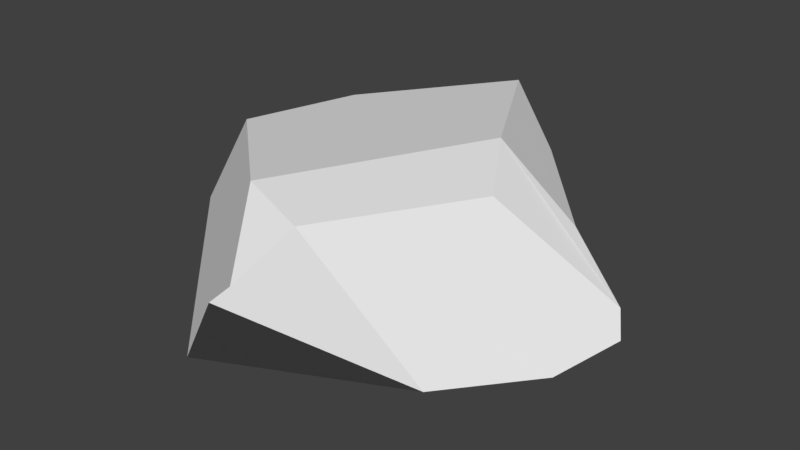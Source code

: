 # Source: Rock1.blend  (saved by Blender 2.79.0; exported with 4.5.12 LTS)
import bpy
from mathutils import Matrix  # noqa: F401  (used for matrix-valued properties, if any)

bpy.ops.wm.read_factory_settings(use_empty=True)
scene = bpy.context.scene
scene.name = 'Scene'

# ---- collections
col_collection_1 = bpy.data.collections.new('Collection 1'); scene.collection.children.link(col_collection_1)

# ---- materials (node trees are filled in below, after node groups)
mat_lowpolycolorstexture = bpy.data.materials.new('LowPolyColorsTexture')
mat_lowpolycolorstexture.alpha_threshold = 0.0
mat_lowpolycolorstexture.use_transparent_shadow = False
mat_lowpolycolorstexture.roughness = 0.5

# ---- material node trees

# ---- world
world_world = bpy.data.worlds.new('World'); scene.world = world_world
world_world.color = (0.05088, 0.05088, 0.05088)
world_world.use_sun_shadow = False
world_world.sun_shadow_jitter_overblur = 0.0
world_world.cycles.sampling_method = 'MANUAL'

# ---- meshes
me_lowpolyrock = bpy.data.meshes.new('LowPolyRock')
me_lowpolyrock.from_pydata([(0.1667, -0.1142, -0.07769), (0.519, -0.05268, -0.02147), (0.5717, 0.1364, 0.09243), (-0.5868, -0.07413, 0.09597), (-0.2699, 0.6015, 0.09708), (0.0811, -0.4064, 0.3551), (0.1894, 0.1839, 0.3962), (0.1355, 0.5024, 0.2458), (0.4185, 0.1718, 0.2372), (-0.02214, 0.5688, 0.387), (-0.3972, 0.3118, 0.3278), (-0.5197, 0.01652, 0.3139), (-0.09338, -0.3651, 0.3943), (-0.003158, -0.5239, 0.2307), (0.2983, 0.003162, 0.3414), (-0.07115, -0.5293, 0.1672), (0.3776, -0.3411, 0.03289), (-0.5454, 0.09071, -0.003653), (0.5893, 0.1197, 0.01934), (0.4556, 0.2814, -0.04363), (0.1147, 0.4522, -0.03851), (-0.1131, 0.01822, -0.06389), (-0.261, 0.0189, -0.04439), (0.4191, 0.005756, -0.05375), (-0.1603, -0.5345, -0.01027)], [], [(18, 19, 7, 8, 2), (14, 5, 16, 1, 18, 2), (22, 17, 4, 20, 21), (1, 16, 15, 24, 0, 23), (4, 10, 9), (8, 7, 9, 6), (22, 21, 0, 24), (2, 8, 6, 14), (12, 13, 5), (19, 20, 4, 7), (14, 6, 12, 5), (24, 3, 17, 22), (15, 16, 5, 13), (0, 21, 20, 19, 23), (4, 17, 3, 11, 10), (23, 19, 18, 1), (4, 9, 7), (11, 12, 6, 9, 10), (11, 3, 24, 15, 13, 12)])
me_lowpolyrock.polygons.foreach_set('use_smooth', [True] * 19)
_uv = me_lowpolyrock.uv_layers.new(name='UVMap')
_uv.uv.foreach_set('vector', [0.1953, 0.6064, 0.2334, 0.5788, 0.2188, 0.534, 0.1718, 0.534, 0.1573, 0.5788, 0.1953, 0.6064, 0.23, 0.5864, 0.23, 0.5464, 0.1953, 0.5264, 0.1607, 0.5464, 0.1607, 0.5864, 0.1953, 0.6064, 0.2334, 0.5788, 0.2188, 0.534, 0.1718, 0.534, 0.1573, 0.5788, 0.1953, 0.6064, 0.23, 0.5864, 0.23, 0.5464, 0.1953, 0.5264, 0.1607, 0.5464, 0.1607, 0.5864, 0.1553, 0.5264, 0.2353, 0.5264, 0.2353, 0.6064, 0.1553, 0.5264, 0.2353, 0.5264, 0.2353, 0.6064, 0.1553, 0.6064, 0.1553, 0.5264, 0.2353, 0.5264, 0.2353, 0.6064, 0.1553, 0.6064, 0.1553, 0.5264, 0.2353, 0.5264, 0.2353, 0.6064, 0.1553, 0.6064, 0.1553, 0.5264, 0.2353, 0.5264, 0.2353, 0.6064, 0.1553, 0.5264, 0.2353, 0.5264, 0.2353, 0.6064, 0.1553, 0.6064, 0.1553, 0.5264, 0.2353, 0.5264, 0.2353, 0.6064, 0.1553, 0.6064, 0.1553, 0.5264, 0.2353, 0.5264, 0.2353, 0.6064, 0.1553, 0.6064, 0.1553, 0.5264, 0.2353, 0.5264, 0.2353, 0.6064, 0.1553, 0.6064, 0.1953, 0.6064, 0.2334, 0.5788, 0.2188, 0.534, 0.1718, 0.534, 0.1573, 0.5788, 0.1953, 0.6064, 0.2334, 0.5788, 0.2188, 0.534, 0.1718, 0.534, 0.1573, 0.5788, 0.1553, 0.5264, 0.2353, 0.5264, 0.2353, 0.6064, 0.1553, 0.6064, 0.1553, 0.5264, 0.2353, 0.5264, 0.2353, 0.6064, 0.1953, 0.6064, 0.2334, 0.5788, 0.2188, 0.534, 0.1718, 0.534, 0.1573, 0.5788, 0.1953, 0.6064, 0.23, 0.5864, 0.23, 0.5464, 0.1953, 0.5264, 0.1607, 0.5464, 0.1607, 0.5864])
me_lowpolyrock.materials.append(mat_lowpolycolorstexture)
me_lowpolyrock.use_remesh_preserve_volume = False
me_lowpolyrock.use_remesh_preserve_attributes = False
me_lowpolyrock.use_mirror_vertex_groups = False
me_lowpolyrock.update()

# ---- objects
ob_rock1 = bpy.data.objects.new('Rock1', me_lowpolyrock)

# ---- transforms, parenting, visibility, modifiers, constraints
ob_rock1.location = (0.0, 0.0, 0.0)
ob_rock1.show_all_edges = True
ob_rock1.lineart.crease_threshold = 0.0
_m = ob_rock1.modifiers.new('split', 'EDGE_SPLIT')
_m.split_angle = 0.0
_m.use_edge_sharp = False

# ---- collection membership
col_collection_1.objects.link(ob_rock1)

# ---- scene / render settings (as saved in the file)
scene.frame_start = 1; scene.frame_end = 250; scene.frame_set(1)
scene.render.engine = 'BLENDER_EEVEE_NEXT'
scene.render.resolution_percentage = 50
scene.render.dither_intensity = 0.0
scene.cycles.use_denoising = False
scene.cycles.samples = 128
scene.cycles.sampling_pattern = 'TABULATED_SOBOL'
scene.cycles.use_adaptive_sampling = False
scene.cycles.use_light_tree = False
scene.cycles.blur_glossy = 0.0
scene.cycles.sample_clamp_indirect = 0.0
scene.view_settings.view_transform = 'Standard'
bpy.context.view_layer.update()

# ---- added for rendering (the .blend has no active camera and no usable light): camera, sun
cam_auto = bpy.data.cameras.new('AutoCamera')
cam_auto.lens = 50.0
cam_auto.sensor_width = 36.0
cam_auto.clip_end = 1000.0
ob_auto_camera = bpy.data.objects.new('AutoCamera', cam_auto)
scene.collection.objects.link(ob_auto_camera)
ob_auto_camera.location = (1.57636, -1.85664, 1.41934)
ob_auto_camera.rotation_euler = (1.09748, -7.21219e-08, 0.694738)
scene.camera = ob_auto_camera
light_auto_sun = bpy.data.lights.new('AutoSun', 'SUN')
light_auto_sun.energy = 3.0
light_auto_sun.angle = 0.0523599
ob_auto_sun = bpy.data.objects.new('AutoSun', light_auto_sun)
scene.collection.objects.link(ob_auto_sun)
ob_auto_sun.rotation_euler = (0.872665, 0.174533, 0.523599)
bpy.context.view_layer.update()
